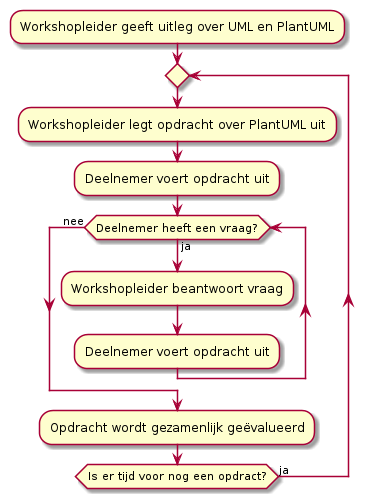

The diagram above was rendered by PlantUML. Its source (embedded in the PNG):
@startuml

:Workshopleider geeft uitleg over UML en PlantUML;
repeat
    :Workshopleider legt opdracht over PlantUML uit;
    :Deelnemer voert opdracht uit;
    while (Deelnemer heeft een vraag?) is (ja)
        :Workshopleider beantwoort vraag;
        :Deelnemer voert opdracht uit;
    endwhile (nee)
    :Opdracht wordt gezamenlijk geëvalueerd;
repeat while (Is er tijd voor nog een opdract?) is (ja)

@enduml